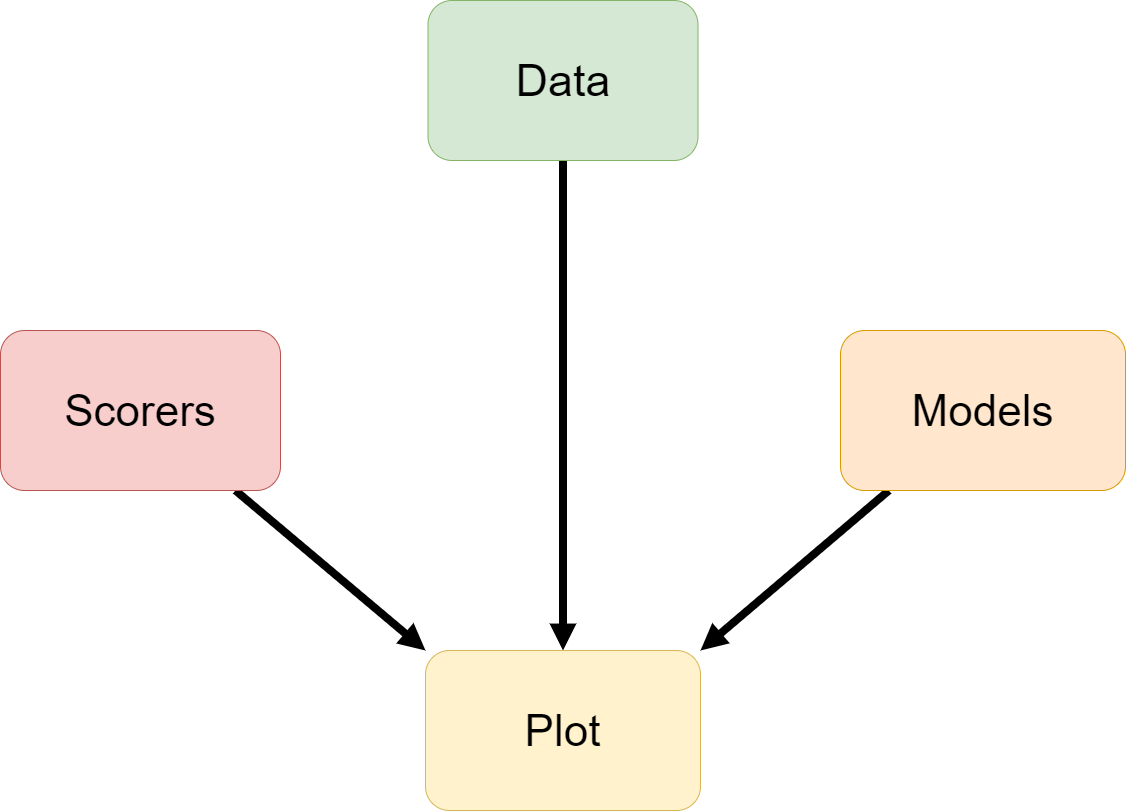

The diagram above was exported from draw.io. Its source (the exported page's mxGraphModel, read from the mxfile embedded in the PNG):
<mxGraphModel dx="1810" dy="1610" grid="1" gridSize="10" guides="1" tooltips="1" connect="1" arrows="1" fold="1" page="1" pageScale="1" pageWidth="1600" pageHeight="1200" math="0" shadow="0">
  <root>
    <mxCell id="0" />
    <mxCell id="1" parent="0" />
    <mxCell id="aYFrdMlICaBqw8hDgNx7-1" style="edgeStyle=orthogonalEdgeStyle;rounded=0;orthogonalLoop=1;jettySize=auto;html=1;entryX=0.5;entryY=0;entryDx=0;entryDy=0;strokeWidth=8;endArrow=block;endFill=1;" edge="1" parent="1" source="ApsBEzWR1ODtSOUZsc8N-1" target="ApsBEzWR1ODtSOUZsc8N-3">
      <mxGeometry relative="1" as="geometry" />
    </mxCell>
    <mxCell id="ApsBEzWR1ODtSOUZsc8N-1" value="&lt;font style=&quot;font-size: 45px&quot;&gt;Data&lt;/font&gt;" style="rounded=1;whiteSpace=wrap;html=1;fillColor=#d5e8d4;strokeColor=#82b366;" parent="1" vertex="1">
      <mxGeometry x="667.5" y="30" width="270" height="160" as="geometry" />
    </mxCell>
    <mxCell id="aYFrdMlICaBqw8hDgNx7-2" style="rounded=0;orthogonalLoop=1;jettySize=auto;html=1;entryX=0;entryY=0;entryDx=0;entryDy=0;endArrow=block;endFill=1;strokeWidth=8;" edge="1" parent="1" source="ApsBEzWR1ODtSOUZsc8N-2" target="ApsBEzWR1ODtSOUZsc8N-3">
      <mxGeometry relative="1" as="geometry" />
    </mxCell>
    <mxCell id="ApsBEzWR1ODtSOUZsc8N-2" value="&lt;font style=&quot;font-size: 44px&quot;&gt;Scorers&lt;/font&gt;" style="rounded=1;whiteSpace=wrap;html=1;fillColor=#f8cecc;strokeColor=#b85450;" parent="1" vertex="1">
      <mxGeometry x="240" y="360" width="280" height="160" as="geometry" />
    </mxCell>
    <mxCell id="ApsBEzWR1ODtSOUZsc8N-3" value="&lt;font style=&quot;font-size: 44px&quot;&gt;Plot&lt;/font&gt;" style="rounded=1;whiteSpace=wrap;html=1;fillColor=#fff2cc;strokeColor=#d6b656;" parent="1" vertex="1">
      <mxGeometry x="665" y="680" width="275" height="160" as="geometry" />
    </mxCell>
    <mxCell id="aYFrdMlICaBqw8hDgNx7-3" style="edgeStyle=none;rounded=0;orthogonalLoop=1;jettySize=auto;html=1;entryX=1;entryY=0;entryDx=0;entryDy=0;endArrow=block;endFill=1;strokeWidth=8;" edge="1" parent="1" source="ApsBEzWR1ODtSOUZsc8N-4" target="ApsBEzWR1ODtSOUZsc8N-3">
      <mxGeometry relative="1" as="geometry" />
    </mxCell>
    <mxCell id="ApsBEzWR1ODtSOUZsc8N-4" value="&lt;font style=&quot;font-size: 44px&quot;&gt;Models&lt;/font&gt;" style="rounded=1;whiteSpace=wrap;html=1;fillColor=#ffe6cc;strokeColor=#d79b00;" parent="1" vertex="1">
      <mxGeometry x="1080" y="360" width="285" height="160" as="geometry" />
    </mxCell>
  </root>
</mxGraphModel>